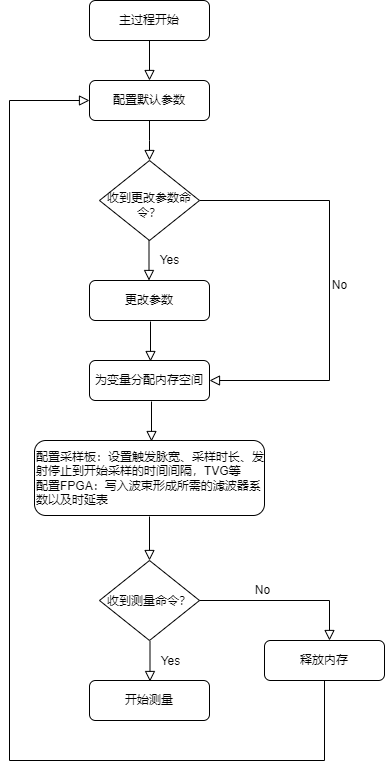

The diagram above was exported from draw.io. Its source (the exported page's mxGraphModel, read from the mxfile embedded in the PNG):
<mxGraphModel dx="868" dy="464" grid="1" gridSize="10" guides="1" tooltips="1" connect="1" arrows="1" fold="1" page="1" pageScale="1" pageWidth="827" pageHeight="1169" math="0" shadow="0">
  <root>
    <mxCell id="WIyWlLk6GJQsqaUBKTNV-0" />
    <mxCell id="WIyWlLk6GJQsqaUBKTNV-1" parent="WIyWlLk6GJQsqaUBKTNV-0" />
    <mxCell id="-fg224URM4OcLOsxM6Uj-1" value="" style="rounded=0;html=1;jettySize=auto;orthogonalLoop=1;fontSize=11;endArrow=block;endFill=0;endSize=8;strokeWidth=1;shadow=0;labelBackgroundColor=none;edgeStyle=orthogonalEdgeStyle;" edge="1" parent="WIyWlLk6GJQsqaUBKTNV-1" source="-fg224URM4OcLOsxM6Uj-2">
      <mxGeometry relative="1" as="geometry">
        <mxPoint x="220" y="160" as="targetPoint" />
      </mxGeometry>
    </mxCell>
    <mxCell id="-fg224URM4OcLOsxM6Uj-2" value="主过程开始" style="rounded=1;whiteSpace=wrap;html=1;fontSize=12;glass=0;strokeWidth=1;shadow=0;" vertex="1" parent="WIyWlLk6GJQsqaUBKTNV-1">
      <mxGeometry x="160" y="80" width="120" height="40" as="geometry" />
    </mxCell>
    <mxCell id="-fg224URM4OcLOsxM6Uj-3" value="No" style="edgeStyle=orthogonalEdgeStyle;rounded=0;html=1;jettySize=auto;orthogonalLoop=1;fontSize=11;endArrow=block;endFill=0;endSize=8;strokeWidth=1;shadow=0;labelBackgroundColor=none;exitX=1;exitY=0.5;exitDx=0;exitDy=0;entryX=1;entryY=0.5;entryDx=0;entryDy=0;" edge="1" parent="WIyWlLk6GJQsqaUBKTNV-1" source="-fg224URM4OcLOsxM6Uj-4" target="-fg224URM4OcLOsxM6Uj-9">
      <mxGeometry y="10" relative="1" as="geometry">
        <mxPoint as="offset" />
        <mxPoint x="590" y="210" as="sourcePoint" />
        <mxPoint x="400" y="470" as="targetPoint" />
        <Array as="points">
          <mxPoint x="400" y="280" />
          <mxPoint x="400" y="460" />
        </Array>
      </mxGeometry>
    </mxCell>
    <mxCell id="-fg224URM4OcLOsxM6Uj-4" value="收到更改参数命令？" style="rhombus;shadow=0;fontFamily=Helvetica;fontSize=12;align=center;strokeWidth=1;spacing=6;spacingTop=9;verticalAlign=middle;labelPosition=center;verticalLabelPosition=middle;html=1;whiteSpace=wrap;" vertex="1" parent="WIyWlLk6GJQsqaUBKTNV-1">
      <mxGeometry x="170" y="240" width="100" height="80" as="geometry" />
    </mxCell>
    <mxCell id="-fg224URM4OcLOsxM6Uj-5" value="更改参数" style="rounded=1;whiteSpace=wrap;html=1;fontSize=12;glass=0;strokeWidth=1;shadow=0;" vertex="1" parent="WIyWlLk6GJQsqaUBKTNV-1">
      <mxGeometry x="160" y="360" width="120" height="40" as="geometry" />
    </mxCell>
    <mxCell id="-fg224URM4OcLOsxM6Uj-6" value="配置默认参数" style="rounded=1;whiteSpace=wrap;html=1;fontSize=12;glass=0;strokeWidth=1;shadow=0;" vertex="1" parent="WIyWlLk6GJQsqaUBKTNV-1">
      <mxGeometry x="160" y="160" width="120" height="40" as="geometry" />
    </mxCell>
    <mxCell id="-fg224URM4OcLOsxM6Uj-7" value="Yes" style="rounded=0;html=1;jettySize=auto;orthogonalLoop=1;fontSize=11;endArrow=block;endFill=0;endSize=8;strokeWidth=1;shadow=0;labelBackgroundColor=none;edgeStyle=orthogonalEdgeStyle;exitX=0.5;exitY=1;exitDx=0;exitDy=0;" edge="1" parent="WIyWlLk6GJQsqaUBKTNV-1">
      <mxGeometry y="20" relative="1" as="geometry">
        <mxPoint as="offset" />
        <mxPoint x="219.5" y="320" as="sourcePoint" />
        <mxPoint x="219.5" y="360" as="targetPoint" />
      </mxGeometry>
    </mxCell>
    <mxCell id="-fg224URM4OcLOsxM6Uj-8" value="" style="rounded=0;html=1;jettySize=auto;orthogonalLoop=1;fontSize=11;endArrow=block;endFill=0;endSize=8;strokeWidth=1;shadow=0;labelBackgroundColor=none;edgeStyle=orthogonalEdgeStyle;entryX=0.5;entryY=0;entryDx=0;entryDy=0;exitX=0.5;exitY=1;exitDx=0;exitDy=0;" edge="1" parent="WIyWlLk6GJQsqaUBKTNV-1" source="-fg224URM4OcLOsxM6Uj-6" target="-fg224URM4OcLOsxM6Uj-4">
      <mxGeometry relative="1" as="geometry">
        <mxPoint x="230" y="130" as="sourcePoint" />
        <mxPoint x="230" y="170" as="targetPoint" />
        <Array as="points">
          <mxPoint x="220" y="220" />
          <mxPoint x="220" y="220" />
        </Array>
      </mxGeometry>
    </mxCell>
    <mxCell id="-fg224URM4OcLOsxM6Uj-9" value="为变量分配内存空间" style="rounded=1;whiteSpace=wrap;html=1;fontSize=12;glass=0;strokeWidth=1;shadow=0;" vertex="1" parent="WIyWlLk6GJQsqaUBKTNV-1">
      <mxGeometry x="160" y="440" width="120" height="40" as="geometry" />
    </mxCell>
    <mxCell id="-fg224URM4OcLOsxM6Uj-10" value="" style="rounded=0;html=1;jettySize=auto;orthogonalLoop=1;fontSize=11;endArrow=block;endFill=0;endSize=8;strokeWidth=1;shadow=0;labelBackgroundColor=none;edgeStyle=orthogonalEdgeStyle;" edge="1" parent="WIyWlLk6GJQsqaUBKTNV-1">
      <mxGeometry relative="1" as="geometry">
        <mxPoint x="221" y="401" as="sourcePoint" />
        <mxPoint x="221" y="441" as="targetPoint" />
      </mxGeometry>
    </mxCell>
    <mxCell id="-fg224URM4OcLOsxM6Uj-11" value="配置采样板：设置触发脉宽、采样时长、发射停止到开始采样的时间间隔，TVG等&lt;br&gt;配置FPGA：写入波束形成所需的滤波器系数以及时延表" style="rounded=1;whiteSpace=wrap;html=1;fontSize=12;glass=0;strokeWidth=1;shadow=0;align=left;spacingTop=0;spacing=2;" vertex="1" parent="WIyWlLk6GJQsqaUBKTNV-1">
      <mxGeometry x="105" y="520" width="230" height="75" as="geometry" />
    </mxCell>
    <mxCell id="-fg224URM4OcLOsxM6Uj-12" value="" style="rounded=0;html=1;jettySize=auto;orthogonalLoop=1;fontSize=11;endArrow=block;endFill=0;endSize=8;strokeWidth=1;shadow=0;labelBackgroundColor=none;edgeStyle=orthogonalEdgeStyle;" edge="1" parent="WIyWlLk6GJQsqaUBKTNV-1">
      <mxGeometry relative="1" as="geometry">
        <mxPoint x="222" y="481" as="sourcePoint" />
        <mxPoint x="222" y="521" as="targetPoint" />
      </mxGeometry>
    </mxCell>
    <mxCell id="-fg224URM4OcLOsxM6Uj-13" value="收到测量命令？" style="rhombus;shadow=0;fontFamily=Helvetica;fontSize=12;align=center;strokeWidth=1;spacing=6;spacingTop=2;verticalAlign=middle;labelPosition=center;verticalLabelPosition=middle;html=1;whiteSpace=wrap;" vertex="1" parent="WIyWlLk6GJQsqaUBKTNV-1">
      <mxGeometry x="170" y="640" width="100" height="80" as="geometry" />
    </mxCell>
    <mxCell id="-fg224URM4OcLOsxM6Uj-14" value="" style="rounded=0;html=1;jettySize=auto;orthogonalLoop=1;fontSize=11;endArrow=block;endFill=0;endSize=8;strokeWidth=1;shadow=0;labelBackgroundColor=none;edgeStyle=orthogonalEdgeStyle;" edge="1" parent="WIyWlLk6GJQsqaUBKTNV-1">
      <mxGeometry relative="1" as="geometry">
        <mxPoint x="220" y="596" as="sourcePoint" />
        <mxPoint x="220" y="640" as="targetPoint" />
      </mxGeometry>
    </mxCell>
    <mxCell id="-fg224URM4OcLOsxM6Uj-15" value="Yes" style="rounded=0;html=1;jettySize=auto;orthogonalLoop=1;fontSize=11;endArrow=block;endFill=0;endSize=8;strokeWidth=1;shadow=0;labelBackgroundColor=none;edgeStyle=orthogonalEdgeStyle;exitX=0.5;exitY=1;exitDx=0;exitDy=0;" edge="1" parent="WIyWlLk6GJQsqaUBKTNV-1">
      <mxGeometry y="20" relative="1" as="geometry">
        <mxPoint as="offset" />
        <mxPoint x="220.5" y="721" as="sourcePoint" />
        <mxPoint x="220.5" y="761" as="targetPoint" />
      </mxGeometry>
    </mxCell>
    <mxCell id="-fg224URM4OcLOsxM6Uj-16" value="开始测量" style="rounded=1;whiteSpace=wrap;html=1;fontSize=12;glass=0;strokeWidth=1;shadow=0;" vertex="1" parent="WIyWlLk6GJQsqaUBKTNV-1">
      <mxGeometry x="160" y="760" width="120" height="40" as="geometry" />
    </mxCell>
    <mxCell id="-fg224URM4OcLOsxM6Uj-17" value="No" style="edgeStyle=orthogonalEdgeStyle;rounded=0;html=1;jettySize=auto;orthogonalLoop=1;fontSize=11;endArrow=block;endFill=0;endSize=8;strokeWidth=1;shadow=0;labelBackgroundColor=none;" edge="1" parent="WIyWlLk6GJQsqaUBKTNV-1">
      <mxGeometry x="-0.2632" y="10" relative="1" as="geometry">
        <mxPoint as="offset" />
        <mxPoint x="270" y="680" as="sourcePoint" />
        <mxPoint x="400" y="720" as="targetPoint" />
        <Array as="points">
          <mxPoint x="270" y="680" />
          <mxPoint x="400" y="680" />
        </Array>
      </mxGeometry>
    </mxCell>
    <mxCell id="-fg224URM4OcLOsxM6Uj-18" value="释放内存" style="rounded=1;whiteSpace=wrap;html=1;fontSize=12;glass=0;strokeWidth=1;shadow=0;" vertex="1" parent="WIyWlLk6GJQsqaUBKTNV-1">
      <mxGeometry x="335" y="720" width="120" height="40" as="geometry" />
    </mxCell>
    <mxCell id="-fg224URM4OcLOsxM6Uj-19" value="" style="rounded=0;html=1;jettySize=auto;orthogonalLoop=1;fontSize=11;endArrow=block;endFill=0;endSize=8;strokeWidth=1;shadow=0;labelBackgroundColor=none;edgeStyle=orthogonalEdgeStyle;exitX=0.5;exitY=1;exitDx=0;exitDy=0;entryX=0;entryY=0.5;entryDx=0;entryDy=0;" edge="1" parent="WIyWlLk6GJQsqaUBKTNV-1" source="-fg224URM4OcLOsxM6Uj-18" target="-fg224URM4OcLOsxM6Uj-6">
      <mxGeometry relative="1" as="geometry">
        <mxPoint x="380" y="790" as="sourcePoint" />
        <mxPoint x="80" y="180" as="targetPoint" />
        <Array as="points">
          <mxPoint x="395" y="840" />
          <mxPoint x="80" y="840" />
          <mxPoint x="80" y="180" />
        </Array>
      </mxGeometry>
    </mxCell>
  </root>
</mxGraphModel>